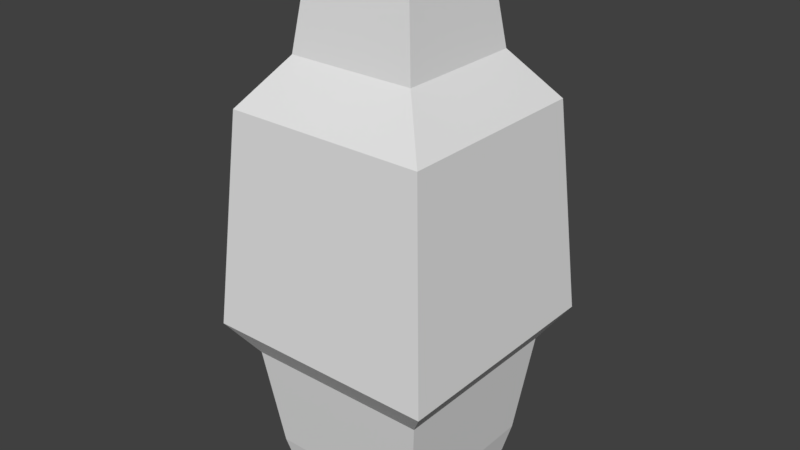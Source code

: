 # Source: human2.0.blend  (saved by Blender 2.79.0; exported with 4.5.12 LTS)
import bpy
from mathutils import Matrix  # noqa: F401  (used for matrix-valued properties, if any)

bpy.ops.wm.read_factory_settings(use_empty=True)
scene = bpy.context.scene
scene.name = 'Scene'

# ---- collections
col_collection_1 = bpy.data.collections.new('Collection 1'); scene.collection.children.link(col_collection_1)

# ---- materials (node trees are filled in below, after node groups)
mat_material = bpy.data.materials.new('Material')
mat_material.alpha_threshold = 0.0
mat_material.use_transparent_shadow = False
mat_material.roughness = 0.5
mat_material.line_color = (0.0, 0.0, 0.0, 1.0)

# ---- material node trees

# ---- world
world_world = bpy.data.worlds.new('World'); scene.world = world_world
world_world.color = (0.05088, 0.05088, 0.05088)
world_world.use_sun_shadow = False
world_world.sun_shadow_jitter_overblur = 0.0
world_world.cycles.sampling_method = 'MANUAL'

# ---- meshes
me_cube = bpy.data.meshes.new('Cube')
me_cube.from_pydata([(0.7335, 0.7335, -0.05743), (0.7335, -0.7335, -0.05743), (-0.7335, -0.7335, -0.05743), (-0.7335, 0.7335, -0.05743), (0.7977, 0.7977, 0.2293), (0.7977, -0.7977, 0.2293), (-0.7977, -0.7977, 0.2293), (-0.7977, 0.7977, 0.2293), (0.9261, 0.9261, 1.262), (0.9261, -0.9261, 1.262), (-0.9261, -0.9261, 1.262), (-0.9261, 0.9261, 1.262), (1.161, 1.161, 1.601), (1.161, -1.161, 1.601), (-1.161, -1.161, 1.601), (-1.161, 1.161, 1.601), (0.9983, 0.9983, 3.711), (0.9983, -0.9983, 3.711), (-0.9983, -0.9983, 3.711), (-0.9983, 0.9983, 3.711), (0.6339, 0.6339, 4.176), (0.6339, -0.6339, 4.176), (-0.6339, -0.6339, 4.176), (-0.6339, 0.6339, 4.176), (0.5, 0.5, 5.154), (0.5, -0.5, 5.154), (-0.5, -0.5, 5.154), (-0.5, 0.5, 5.154)], [], [(0, 1, 2, 3), (7, 6, 10, 11), (0, 4, 5, 1), (1, 5, 6, 2), (2, 6, 7, 3), (4, 0, 3, 7), (11, 10, 14, 15), (4, 7, 11, 8), (6, 5, 9, 10), (5, 4, 8, 9), (14, 13, 17, 18), (8, 11, 15, 12), (10, 9, 13, 14), (9, 8, 12, 13), (17, 16, 20, 21), (13, 12, 16, 17), (15, 14, 18, 19), (12, 15, 19, 16), (23, 22, 26, 27), (19, 18, 22, 23), (16, 19, 23, 20), (18, 17, 21, 22), (24, 27, 26, 25), (20, 23, 27, 24), (22, 21, 25, 26), (21, 20, 24, 25)])
_uv = me_cube.uv_layers.new(name='UVMap')
_uv.uv.foreach_set('vector', [0.5, 1.0, 0.5, 0.7774, 0.658, 0.7774, 0.658, 1.0, 0.7109, 0.7329, 0.5391, 0.7329, 0.5253, 0.575, 0.7247, 0.575, 0.954, 0.0, 0.9609, 0.04447, 0.7891, 0.04447, 0.796, 1.131e-08, 0.296, 0.7893, 0.2891, 0.7455, 0.4609, 0.7455, 0.454, 0.7893, 0.546, 0.7774, 0.5391, 0.7329, 0.7109, 0.7329, 0.704, 0.7774, 0.2109, 0.7455, 0.204, 0.7893, 0.04602, 0.7893, 0.03911, 0.7455, 0.7247, 0.575, 0.5253, 0.575, 0.5, 0.519, 0.75, 0.519, 0.2109, 0.7455, 0.03911, 0.7455, 0.02529, 0.5882, 0.2247, 0.5882, 0.4609, 0.7455, 0.2891, 0.7455, 0.2753, 0.5882, 0.4747, 0.5882, 0.7891, 0.04447, 0.9609, 0.04447, 0.9747, 0.2024, 0.7753, 0.2024, 0.5, 0.5356, 0.25, 0.5356, 0.2675, 0.2165, 0.4825, 0.2165, 0.2247, 0.5882, 0.02529, 0.5882, 0.0, 0.5356, 0.25, 0.5356, 0.4747, 0.5882, 0.2753, 0.5882, 0.25, 0.5356, 0.5, 0.5356, 0.7753, 0.2024, 0.9747, 0.2024, 1.0, 0.2584, 0.75, 0.2584, 0.7675, 0.5716, 0.9825, 0.5716, 0.9433, 0.6333, 0.8067, 0.6333, 0.75, 0.2584, 1.0, 0.2584, 0.9825, 0.5716, 0.7675, 0.5716, 0.75, 0.519, 0.5, 0.519, 0.5175, 0.2058, 0.7325, 0.2058, 0.25, 0.5356, 0.0, 0.5356, 0.01751, 0.2165, 0.2325, 0.2165, 0.6933, 0.144, 0.5567, 0.144, 0.5712, 0.0, 0.6788, 0.0, 0.7325, 0.2058, 0.5175, 0.2058, 0.5567, 0.144, 0.6933, 0.144, 0.2325, 0.2165, 0.01751, 0.2165, 0.05674, 0.1478, 0.1933, 0.1478, 0.4825, 0.2165, 0.2675, 0.2165, 0.3067, 0.1478, 0.4433, 0.1478, 0.1077, 0.7893, 0.1077, 0.941, 1.284e-08, 0.941, 0.0, 0.7893, 0.1933, 0.1478, 0.05674, 0.1478, 0.07116, 0.0, 0.1788, 0.0, 0.4433, 0.1478, 0.3067, 0.1478, 0.3212, 0.0, 0.4288, 0.0, 0.8067, 0.6333, 0.9433, 0.6333, 0.9288, 0.7774, 0.8212, 0.7774])
me_cube.materials.append(mat_material)
me_cube.use_remesh_preserve_volume = False
me_cube.use_remesh_preserve_attributes = False
me_cube.use_mirror_vertex_groups = False
me_cube.update()

# ---- objects
ob_cube = bpy.data.objects.new('Cube', me_cube)

# ---- transforms, parenting, visibility, modifiers, constraints
ob_cube.location = (0.0, 0.0, 0.1)
ob_cube.lock_rotations_4d = False
ob_cube.empty_display_type = 'ARROWS'
ob_cube.lineart.crease_threshold = 0.0

# ---- collection membership
col_collection_1.objects.link(ob_cube)

# ---- scene / render settings (as saved in the file)
scene.frame_start = 1; scene.frame_end = 250; scene.frame_set(1)
scene.render.engine = 'BLENDER_EEVEE_NEXT'
scene.render.resolution_percentage = 50
scene.render.dither_intensity = 0.0
scene.cycles.use_denoising = False
scene.cycles.samples = 128
scene.cycles.sampling_pattern = 'TABULATED_SOBOL'
scene.cycles.use_adaptive_sampling = False
scene.cycles.use_light_tree = False
scene.cycles.blur_glossy = 0.0
scene.cycles.sample_clamp_indirect = 0.0
scene.view_settings.view_transform = 'Standard'
bpy.context.view_layer.update()

# ---- added for rendering (the .blend has no active camera and no usable light): camera, sun
cam_auto = bpy.data.cameras.new('AutoCamera')
cam_auto.lens = 50.0
cam_auto.sensor_width = 36.0
cam_auto.clip_end = 1000.0
ob_auto_camera = bpy.data.objects.new('AutoCamera', cam_auto)
scene.collection.objects.link(ob_auto_camera)
ob_auto_camera.location = (5.6994, -6.83928, 7.20805)
ob_auto_camera.rotation_euler = (1.09748, -7.21219e-08, 0.694738)
scene.camera = ob_auto_camera
light_auto_sun = bpy.data.lights.new('AutoSun', 'SUN')
light_auto_sun.energy = 3.0
light_auto_sun.angle = 0.0523599
ob_auto_sun = bpy.data.objects.new('AutoSun', light_auto_sun)
scene.collection.objects.link(ob_auto_sun)
ob_auto_sun.rotation_euler = (0.872665, 0.174533, 0.523599)
bpy.context.view_layer.update()
